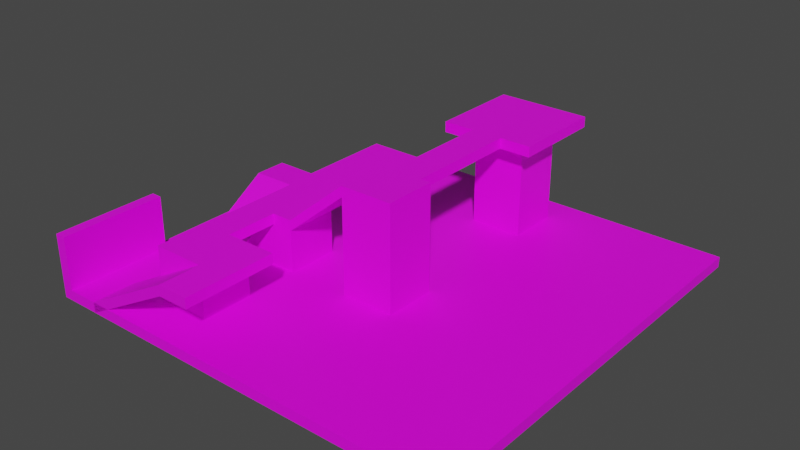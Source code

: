 # Source: scene2.blend  (saved by Blender 3.6.11; exported with 4.5.12 LTS)
import bpy
from mathutils import Matrix  # noqa: F401  (used for matrix-valued properties, if any)

bpy.ops.wm.read_factory_settings(use_empty=True)
scene = bpy.context.scene
scene.name = 'Scene'

# ---- collections
col_collection = bpy.data.collections.new('Collection'); scene.collection.children.link(col_collection)

# ---- images (referenced by path relative to the original .blend; pixels are not part of the script)
import os
ASSET_DIR = os.environ.get("B2B_ASSET_DIR", "")  # directory of the original .blend (textures are referenced by path, not embedded)
HERE = os.path.dirname(os.path.abspath(__file__))  # packed textures are extracted next to this script under _unpacked/

def load_image(name, relpath, width, height, colorspace="sRGB"):
    """Load a texture the original file referenced (path relative to the .blend, or extracted next to this script)."""
    p = next((c for c in (os.path.join(HERE, relpath), os.path.join(ASSET_DIR, relpath)) if relpath and os.path.exists(c)), "")
    if p:
        img = bpy.data.images.load(p, check_existing=True)
        img.name = name
    else:  # same state as the original file: an image datablock whose file is absent (Cycles renders it pink)
        img = bpy.data.images.new(name, width, height)
        img.source = "FILE"
        img.filepath = "//" + (relpath or name)
    img.colorspace_settings.name = colorspace
    return img
img_brick_png = load_image('brick.png', 'brick.png', 1024, 1024, 'sRGB')

# ---- materials (node trees are filled in below, after node groups)
mat_material_001 = bpy.data.materials.new('Material.001')
mat_material_001.use_transparent_shadow = False

# ---- material node trees
mat_material_001.use_nodes = True; mat_material_001.node_tree.nodes.clear()
_N = mat_material_001.node_tree.nodes; _L = mat_material_001.node_tree.links
n0 = _N.new('ShaderNodeBsdfPrincipled'); n0.name = 'Principled BSDF'; n0.location = (10, 300)
n0.distribution = 'GGX'
n0.subsurface_method = 'RANDOM_WALK_SKIN'
n0.inputs[3].default_value = 1.45
n0.inputs[27].default_value = (0.0, 0.0, 0.0, 1.0)
n0.inputs[28].default_value = 1.0
n1 = _N.new('ShaderNodeOutputMaterial'); n1.name = 'Material Output'; n1.location = (300, 300)
n2 = _N.new('ShaderNodeTexImage'); n2.name = 'Image Texture'; n2.location = (-280, 280)
n2.image = img_brick_png
_L.new(n0.outputs[0], n1.inputs[0])
_L.new(n2.outputs[0], n0.inputs[0])
n1.is_active_output = True

# ---- world
world_world = bpy.data.worlds.new('World'); scene.world = world_world
world_world.use_nodes = True; world_world.node_tree.nodes.clear()
_N = world_world.node_tree.nodes; _L = world_world.node_tree.links
n0 = _N.new('ShaderNodeOutputWorld'); n0.name = 'World Output'; n0.location = (300, 300)
n1 = _N.new('ShaderNodeBackground'); n1.name = 'Background'; n1.location = (10, 300)
n1.inputs[0].default_value = (0.05088, 0.05088, 0.05088, 1.0)
_L.new(n1.outputs[0], n0.inputs[0])
n0.is_active_output = True
world_world.color = (0.05088, 0.05088, 0.05088)
world_world.use_sun_shadow = False
world_world.sun_shadow_jitter_overblur = 0.0

# ---- meshes
me_cube_001_cube_003 = bpy.data.meshes.new('Cube.001_Cube.003')
me_cube_001_cube_003.from_pydata([(-10.0, 0.0, 10.0), (-10.0, 0.0, 0.0), (-9.0, -1e-06, 10.0), (-9.0, -1e-06, 6e-06), (-10.0, 5.0, 10.0), (-10.0, 5.0, 0.0), (-9.0, 5.0, 10.0), (-9.0, 5.0, 6e-06)], [], [(0, 3, 2), (3, 6, 2), (7, 4, 6), (5, 0, 4), (6, 0, 2), (7, 1, 5), (0, 1, 3), (3, 7, 6), (7, 5, 4), (5, 1, 0), (6, 4, 0), (7, 3, 1)])
_uv = me_cube_001_cube_003.uv_layers.new(name='UVMap')
_uv.uv.foreach_set('vector', [0.375, 0.0, 0.625, 0.25, 0.375, 0.25, 0.625, 0.25, 0.375, 0.5, 0.375, 0.25, 0.625, 0.5, 0.375, 0.75, 0.375, 0.5, 0.625, 0.75, 0.375, 1.0, 0.375, 0.75, 0.375, 0.5, 0.125, 0.75, 0.125, 0.5, 0.625, 0.5, 0.875, 0.75, 0.625, 0.75, 0.375, 0.0, 0.625, 0.0, 0.625, 0.25, 0.625, 0.25, 0.625, 0.5, 0.375, 0.5, 0.625, 0.5, 0.625, 0.75, 0.375, 0.75, 0.625, 0.75, 0.625, 1.0, 0.375, 1.0, 0.375, 0.5, 0.375, 0.75, 0.125, 0.75, 0.625, 0.5, 0.875, 0.5, 0.875, 0.75])
me_cube_001_cube_003.materials.append(mat_material_001)
me_cube_001_cube_003.update()
me_cube_001_cube_003.normals_split_custom_set([tuple(v) for v in zip(*[iter([-1e-06, -1.0, 0.0, -1e-06, -1.0, 0.0, -1e-06, -1.0, 0.0, 1.0, 0.0, 0.0, 1.0, 0.0, 0.0, 1.0, 0.0, 0.0, 9.537e-07, 1.0, 0.0, 9.537e-07, 1.0, 0.0, 9.537e-07, 1.0, 0.0, -1.0, 3.052e-07, 0.0, -1.0, 3.052e-07, 0.0, -1.0, 3.052e-07, 0.0, -6.681e-06, 0.0, 1.0, -6.681e-06, 0.0, 1.0, -6.681e-06, 0.0, 1.0, 6e-06, -1.455e-12, -1.0, 6e-06, -1.455e-12, -1.0, 6e-06, -1.455e-12, -1.0, -1e-06, -1.0, 0.0, -1e-06, -1.0, 0.0, -1e-06, -1.0, 0.0, 1.0, -3.052e-07, 0.0, 1.0, -3.052e-07, 0.0, 1.0, -3.052e-07, 0.0, 9.537e-07, 1.0, 0.0, 9.537e-07, 1.0, 0.0, 9.537e-07, 1.0, 0.0, -1.0, 0.0, 0.0, -1.0, 0.0, 0.0, -1.0, 0.0, 0.0, -6.104e-06, 2.91e-12, 1.0, -6.104e-06, 2.91e-12, 1.0, -6.104e-06, 2.91e-12, 1.0, 6e-06, 0.0, -1.0, 6e-06, 0.0, -1.0, 6e-06, 0.0, -1.0])] * 3)])
me_cube_002_cube_004 = bpy.data.meshes.new('Cube.002_Cube.004')
me_cube_002_cube_004.from_pydata([(-2.0, 0.0, 6.0), (-2.0, 0.0, 1.0), (3.0, -1e-06, 6.0), (3.0, -1e-06, 1.0), (-2.0, 5.0, 6.0), (-2.0, 5.0, 1.0), (3.0, 5.0, 6.0), (3.0, 5.0, 1.0)], [], [(0, 3, 2), (3, 6, 2), (7, 4, 6), (5, 0, 4), (6, 0, 2), (3, 5, 7), (0, 1, 3), (3, 7, 6), (7, 5, 4), (5, 1, 0), (6, 4, 0), (3, 1, 5)])
_uv = me_cube_002_cube_004.uv_layers.new(name='UVMap')
_uv.uv.foreach_set('vector', [0.375, 0.0, 0.625, 0.25, 0.375, 0.25, 0.625, 0.25, 0.375, 0.5, 0.375, 0.25, 0.625, 0.5, 0.375, 0.75, 0.375, 0.5, 0.625, 0.75, 0.375, 1.0, 0.375, 0.75, 0.375, 0.5, 0.125, 0.75, 0.125, 0.5, 0.875, 0.5, 0.625, 0.75, 0.625, 0.5, 0.375, 0.0, 0.625, 0.0, 0.625, 0.25, 0.625, 0.25, 0.625, 0.5, 0.375, 0.5, 0.625, 0.5, 0.625, 0.75, 0.375, 0.75, 0.625, 0.75, 0.625, 1.0, 0.375, 1.0, 0.375, 0.5, 0.375, 0.75, 0.125, 0.75, 0.875, 0.5, 0.875, 0.75, 0.625, 0.75])
me_cube_002_cube_004.materials.append(mat_material_001)
me_cube_002_cube_004.update()
me_cube_002_cube_004.normals_split_custom_set([tuple(v) for v in zip(*[iter([-2e-07, -1.0, 0.0, -2e-07, -1.0, 0.0, -2e-07, -1.0, 0.0, 1.0, -1.526e-07, 0.0, 1.0, -1.526e-07, 0.0, 1.0, -1.526e-07, 0.0, 1.907e-07, 1.0, 0.0, 1.907e-07, 1.0, 0.0, 1.907e-07, 1.0, 0.0, -1.0, 2.289e-07, 0.0, -1.0, 2.289e-07, 0.0, -1.0, 2.289e-07, 0.0, -1.351e-06, 2.365e-13, 1.0, -1.351e-06, 2.365e-13, 1.0, -1.351e-06, 2.365e-13, 1.0, 1.183e-06, -2.365e-13, -1.0, 1.183e-06, -2.365e-13, -1.0, 1.183e-06, -2.365e-13, -1.0, -2e-07, -1.0, 0.0, -2e-07, -1.0, 0.0, -2e-07, -1.0, 0.0, 1.0, -2.289e-07, 0.0, 1.0, -2.289e-07, 0.0, 1.0, -2.289e-07, 0.0, 1.907e-07, 1.0, 0.0, 1.907e-07, 1.0, 0.0, 1.907e-07, 1.0, 0.0, -1.0, 1.526e-07, 0.0, -1.0, 1.526e-07, 0.0, -1.0, 1.526e-07, 0.0, -1.068e-06, 2.365e-13, 1.0, -1.068e-06, 2.365e-13, 1.0, -1.068e-06, 2.365e-13, 1.0, 1.183e-06, -2.183e-13, -1.0, 1.183e-06, -2.183e-13, -1.0, 1.183e-06, -2.183e-13, -1.0])] * 3)])
me_cube_003_cube_005 = bpy.data.meshes.new('Cube.003_Cube.005')
me_cube_003_cube_005.from_pydata([(-6.0, 0.0, 10.0), (-6.0, 0.0, 6.0), (-6.0, -1.0, 10.0), (-6.0, -1.0, 6.0), (3.0, 5.0, 10.0), (3.0, 5.0, 6.0), (3.0, 4.0, 10.0), (3.0, 4.0, 6.0)], [], [(0, 3, 2), (3, 6, 2), (7, 4, 6), (5, 0, 4), (6, 0, 2), (7, 1, 5), (0, 1, 3), (3, 7, 6), (7, 5, 4), (5, 1, 0), (6, 4, 0), (7, 3, 1)])
_uv = me_cube_003_cube_005.uv_layers.new(name='UVMap')
_uv.uv.foreach_set('vector', [0.375, 0.0, 0.625, 0.25, 0.375, 0.25, 0.625, 0.25, 0.375, 0.5, 0.375, 0.25, 0.625, 0.5, 0.375, 0.75, 0.375, 0.5, 0.625, 0.75, 0.375, 1.0, 0.375, 0.75, 0.375, 0.5, 0.125, 0.75, 0.125, 0.5, 0.625, 0.5, 0.875, 0.75, 0.625, 0.75, 0.375, 0.0, 0.625, 0.0, 0.625, 0.25, 0.625, 0.25, 0.625, 0.5, 0.375, 0.5, 0.625, 0.5, 0.625, 0.75, 0.375, 0.75, 0.625, 0.75, 0.625, 1.0, 0.375, 1.0, 0.375, 0.5, 0.375, 0.75, 0.125, 0.75, 0.625, 0.5, 0.875, 0.5, 0.875, 0.75])
me_cube_003_cube_005.materials.append(mat_material_001)
me_cube_003_cube_005.update()
me_cube_003_cube_005.normals_split_custom_set([tuple(v) for v in zip(*[iter([-1.0, 0.0, 0.0, -1.0, 0.0, 0.0, -1.0, 0.0, 0.0, 0.4856, -0.8742, 0.0, 0.4856, -0.8742, 0.0, 0.4856, -0.8742, 0.0, 1.0, -2.728e-12, 2.384e-07, 1.0, -2.728e-12, 2.384e-07, 1.0, -2.728e-12, 2.384e-07, -0.4856, 0.8742, -9.263e-08, -0.4856, 0.8742, -9.263e-08, -0.4856, 0.8742, -9.263e-08, -4.027e-06, 5.722e-06, 1.0, -4.027e-06, 5.722e-06, 1.0, -4.027e-06, 5.722e-06, 1.0, 3.391e-06, -6.199e-06, -1.0, 3.391e-06, -6.199e-06, -1.0, 3.391e-06, -6.199e-06, -1.0, -1.0, -4.768e-07, 0.0, -1.0, -4.768e-07, 0.0, -1.0, -4.768e-07, 0.0, 0.4856, -0.8742, 9.263e-08, 0.4856, -0.8742, 9.263e-08, 0.4856, -0.8742, 9.263e-08, 1.0, 0.0, 2.384e-07, 1.0, 0.0, 2.384e-07, 1.0, 0.0, 2.384e-07, -0.4856, 0.8742, 0.0, -0.4856, 0.8742, 0.0, -0.4856, 0.8742, 0.0, -2.543e-06, 5.722e-06, 1.0, -2.543e-06, 5.722e-06, 1.0, -2.543e-06, 5.722e-06, 1.0, 3.603e-06, -6.199e-06, -1.0, 3.603e-06, -6.199e-06, -1.0, 3.603e-06, -6.199e-06, -1.0])] * 3)])
me_cube_004_cube_006 = bpy.data.meshes.new('Cube.004_Cube.006')
me_cube_004_cube_006.from_pydata([(3.0, 4.0, 10.0), (3.0, 4.0, 1.0), (6.0, 4.0, 10.0), (6.0, 4.0, 1.0), (3.0, 5.0, 10.0), (3.0, 5.0, 1.0), (6.0, 5.0, 10.0), (6.0, 5.0, 1.0)], [], [(0, 3, 2), (3, 6, 2), (7, 4, 6), (5, 0, 4), (2, 4, 0), (3, 5, 7), (0, 1, 3), (3, 7, 6), (7, 5, 4), (5, 1, 0), (2, 6, 4), (3, 1, 5)])
_uv = me_cube_004_cube_006.uv_layers.new(name='UVMap')
_uv.uv.foreach_set('vector', [0.375, 0.0, 0.625, 0.25, 0.375, 0.25, 0.625, 0.25, 0.375, 0.5, 0.375, 0.25, 0.625, 0.5, 0.375, 0.75, 0.375, 0.5, 0.625, 0.75, 0.375, 1.0, 0.375, 0.75, 0.125, 0.5, 0.375, 0.75, 0.125, 0.75, 0.875, 0.5, 0.625, 0.75, 0.625, 0.5, 0.375, 0.0, 0.625, 0.0, 0.625, 0.25, 0.625, 0.25, 0.625, 0.5, 0.375, 0.5, 0.625, 0.5, 0.625, 0.75, 0.375, 0.75, 0.625, 0.75, 0.625, 1.0, 0.375, 1.0, 0.125, 0.5, 0.375, 0.5, 0.375, 0.75, 0.875, 0.5, 0.875, 0.75, 0.625, 0.75])
me_cube_004_cube_006.materials.append(mat_material_001)
me_cube_004_cube_006.update()
me_cube_004_cube_006.normals_split_custom_set([tuple(v) for v in zip(*[iter([-3.179e-07, -1.0, 0.0, -3.179e-07, -1.0, 0.0, -3.179e-07, -1.0, 0.0, 1.0, -1.695e-06, 0.0, 1.0, -1.695e-06, 0.0, 1.0, -1.695e-06, 0.0, 3.179e-07, 1.0, 0.0, 3.179e-07, 1.0, 0.0, 3.179e-07, 1.0, 0.0, -1.0, 8.477e-07, 0.0, -1.0, 8.477e-07, 0.0, -1.0, 8.477e-07, 0.0, -1.907e-06, 2.425e-12, 1.0, -1.907e-06, 2.425e-12, 1.0, -1.907e-06, 2.425e-12, 1.0, 2.305e-06, -2.425e-12, -1.0, 2.305e-06, -2.425e-12, -1.0, 2.305e-06, -2.425e-12, -1.0, -3.179e-07, -1.0, 0.0, -3.179e-07, -1.0, 0.0, -3.179e-07, -1.0, 0.0, 1.0, -8.477e-07, 0.0, 1.0, -8.477e-07, 0.0, 1.0, -8.477e-07, 0.0, 3.179e-07, 1.0, 0.0, 3.179e-07, 1.0, 0.0, 3.179e-07, 1.0, 0.0, -1.0, 8.477e-07, 0.0, -1.0, 8.477e-07, 0.0, -1.0, 8.477e-07, 0.0, -1.907e-06, 1.213e-12, 1.0, -1.907e-06, 1.213e-12, 1.0, -1.907e-06, 1.213e-12, 1.0, 2.384e-06, -2.425e-12, -1.0, 2.384e-06, -2.425e-12, -1.0, 2.384e-06, -2.425e-12, -1.0])] * 3)])
me_cube_005_cube_007 = bpy.data.meshes.new('Cube.005_Cube.007')
me_cube_005_cube_007.from_pydata([(-2.0, 4.0, 1.0), (-2.0, 4.0, -4.0), (1.0, 4.0, 1.0), (1.0, 4.0, -4.0), (-2.0, 5.0, 1.0), (-2.0, 5.0, -4.0), (1.0, 5.0, 1.0), (1.0, 5.0, -4.0)], [], [(0, 3, 2), (3, 6, 2), (7, 4, 6), (5, 0, 4), (2, 4, 0), (3, 5, 7), (0, 1, 3), (3, 7, 6), (7, 5, 4), (5, 1, 0), (2, 6, 4), (3, 1, 5)])
_uv = me_cube_005_cube_007.uv_layers.new(name='UVMap')
_uv.uv.foreach_set('vector', [0.375, 0.0, 0.625, 0.25, 0.375, 0.25, 0.625, 0.25, 0.375, 0.5, 0.375, 0.25, 0.625, 0.5, 0.375, 0.75, 0.375, 0.5, 0.625, 0.75, 0.375, 1.0, 0.375, 0.75, 0.125, 0.5, 0.375, 0.75, 0.125, 0.75, 0.875, 0.5, 0.625, 0.75, 0.625, 0.5, 0.375, 0.0, 0.625, 0.0, 0.625, 0.25, 0.625, 0.25, 0.625, 0.5, 0.375, 0.5, 0.625, 0.5, 0.625, 0.75, 0.375, 0.75, 0.625, 0.75, 0.625, 1.0, 0.375, 1.0, 0.125, 0.5, 0.375, 0.5, 0.375, 0.75, 0.875, 0.5, 0.875, 0.75, 0.625, 0.75])
me_cube_005_cube_007.materials.append(mat_material_001)
me_cube_005_cube_007.update()
me_cube_005_cube_007.normals_split_custom_set([tuple(v) for v in zip(*[iter([-3.179e-07, -1.0, 0.0, -3.179e-07, -1.0, 0.0, -3.179e-07, -1.0, 0.0, 1.0, -9.537e-07, 0.0, 1.0, -9.537e-07, 0.0, 1.0, -9.537e-07, 0.0, 3.179e-07, 1.0, 0.0, 3.179e-07, 1.0, 0.0, 3.179e-07, 1.0, 0.0, -1.0, 1.144e-06, 0.0, -1.0, 1.144e-06, 0.0, -1.0, 1.144e-06, 0.0, -1.987e-06, 1.819e-12, 1.0, -1.987e-06, 1.819e-12, 1.0, -1.987e-06, 1.819e-12, 1.0, 2.066e-06, -1.971e-12, -1.0, 2.066e-06, -1.971e-12, -1.0, 2.066e-06, -1.971e-12, -1.0, -3.179e-07, -1.0, 0.0, -3.179e-07, -1.0, 0.0, -3.179e-07, -1.0, 0.0, 1.0, -9.537e-07, 0.0, 1.0, -9.537e-07, 0.0, 1.0, -9.537e-07, 0.0, 3.179e-07, 1.0, 0.0, 3.179e-07, 1.0, 0.0, 3.179e-07, 1.0, 0.0, -1.0, 7.629e-07, 0.0, -1.0, 7.629e-07, 0.0, -1.0, 7.629e-07, 0.0, -1.987e-06, 1.971e-12, 1.0, -1.987e-06, 1.971e-12, 1.0, -1.987e-06, 1.971e-12, 1.0, 1.907e-06, -1.819e-12, -1.0, 1.907e-06, -1.819e-12, -1.0, 1.907e-06, -1.819e-12, -1.0])] * 3)])
me_cube_006_cube_008 = bpy.data.meshes.new('Cube.006_Cube.008')
me_cube_006_cube_008.from_pydata([(-2.0, 0.0, -4.0), (-2.0, 0.0, -9.0), (3.0, -1e-06, -4.0), (3.0, -1e-06, -9.0), (-2.0, 5.0, -4.0), (-2.0, 5.0, -9.0), (3.0, 5.0, -4.0), (3.0, 5.0, -9.0)], [], [(0, 3, 2), (3, 6, 2), (7, 4, 6), (5, 0, 4), (6, 0, 2), (3, 5, 7), (0, 1, 3), (3, 7, 6), (7, 5, 4), (5, 1, 0), (6, 4, 0), (3, 1, 5)])
_uv = me_cube_006_cube_008.uv_layers.new(name='UVMap')
_uv.uv.foreach_set('vector', [0.375, 0.0, 0.625, 0.25, 0.375, 0.25, 0.625, 0.25, 0.375, 0.5, 0.375, 0.25, 0.625, 0.5, 0.375, 0.75, 0.375, 0.5, 0.625, 0.75, 0.375, 1.0, 0.375, 0.75, 0.375, 0.5, 0.125, 0.75, 0.125, 0.5, 0.875, 0.5, 0.625, 0.75, 0.625, 0.5, 0.375, 0.0, 0.625, 0.0, 0.625, 0.25, 0.625, 0.25, 0.625, 0.5, 0.375, 0.5, 0.625, 0.5, 0.625, 0.75, 0.375, 0.75, 0.625, 0.75, 0.625, 1.0, 0.375, 1.0, 0.375, 0.5, 0.375, 0.75, 0.125, 0.75, 0.875, 0.5, 0.875, 0.75, 0.625, 0.75])
me_cube_006_cube_008.materials.append(mat_material_001)
me_cube_006_cube_008.update()
me_cube_006_cube_008.normals_split_custom_set([tuple(v) for v in zip(*[iter([-2e-07, -1.0, 0.0, -2e-07, -1.0, 0.0, -2e-07, -1.0, 0.0, 1.0, -1.526e-07, 0.0, 1.0, -1.526e-07, 0.0, 1.0, -1.526e-07, 0.0, 1.907e-07, 1.0, 0.0, 1.907e-07, 1.0, 0.0, 1.907e-07, 1.0, 0.0, -1.0, 2.289e-07, 0.0, -1.0, 2.289e-07, 0.0, -1.0, 2.289e-07, 0.0, -1.083e-06, 1.819e-13, 1.0, -1.083e-06, 1.819e-13, 1.0, -1.083e-06, 1.819e-13, 1.0, 1.144e-06, -2.183e-13, -1.0, 1.144e-06, -2.183e-13, -1.0, 1.144e-06, -2.183e-13, -1.0, -2e-07, -1.0, 0.0, -2e-07, -1.0, 0.0, -2e-07, -1.0, 0.0, 1.0, -2.289e-07, 0.0, 1.0, -2.289e-07, 0.0, 1.0, -2.289e-07, 0.0, 1.907e-07, 1.0, 0.0, 1.907e-07, 1.0, 0.0, 1.907e-07, 1.0, 0.0, -1.0, 1.526e-07, 0.0, -1.0, 1.526e-07, 0.0, -1.0, 1.526e-07, 0.0, -9.155e-07, 2.001e-13, 1.0, -9.155e-07, 2.001e-13, 1.0, -9.155e-07, 2.001e-13, 1.0, 1.221e-06, -2.183e-13, -1.0, 1.221e-06, -2.183e-13, -1.0, 1.221e-06, -2.183e-13, -1.0])] * 3)])
me_cube_007_cube_012 = bpy.data.meshes.new('Cube.007_Cube.012')
me_cube_007_cube_012.from_pydata([(-2.0, 0.0, -1.0), (-6.0, 1e-06, -1.0), (-2.0, -1.0, -1.0), (-6.0, -1.0, -1.0), (-2.0, 5.0, -9.0), (-6.0, 5.0, -9.0), (-2.0, 4.0, -9.0), (-6.0, 4.0, -9.0)], [], [(0, 3, 2), (3, 6, 2), (7, 4, 6), (5, 0, 4), (6, 0, 2), (7, 1, 5), (0, 1, 3), (3, 7, 6), (7, 5, 4), (5, 1, 0), (6, 4, 0), (7, 3, 1)])
_uv = me_cube_007_cube_012.uv_layers.new(name='UVMap')
_uv.uv.foreach_set('vector', [0.375, 0.0, 0.625, 0.25, 0.375, 0.25, 0.625, 0.25, 0.375, 0.5, 0.375, 0.25, 0.625, 0.5, 0.375, 0.75, 0.375, 0.5, 0.625, 0.75, 0.375, 1.0, 0.375, 0.75, 0.375, 0.5, 0.125, 0.75, 0.125, 0.5, 0.625, 0.5, 0.875, 0.75, 0.625, 0.75, 0.375, 0.0, 0.625, 0.0, 0.625, 0.25, 0.625, 0.25, 0.625, 0.5, 0.375, 0.5, 0.625, 0.5, 0.625, 0.75, 0.375, 0.75, 0.625, 0.75, 0.625, 1.0, 0.375, 1.0, 0.375, 0.5, 0.375, 0.75, 0.125, 0.75, 0.625, 0.5, 0.875, 0.5, 0.875, 0.75])
me_cube_007_cube_012.materials.append(mat_material_001)
me_cube_007_cube_012.update()
me_cube_007_cube_012.normals_split_custom_set([tuple(v) for v in zip(*[iter([0.0, 0.0, 1.0, 0.0, 0.0, 1.0, 0.0, 0.0, 1.0, -2.022e-07, -0.848, -0.53, -2.022e-07, -0.848, -0.53, -2.022e-07, -0.848, -0.53, 0.0, 0.0, -1.0, 0.0, 0.0, -1.0, 0.0, 0.0, -1.0, 2.022e-07, 0.848, 0.53, 2.022e-07, 0.848, 0.53, 2.022e-07, 0.848, 0.53, 1.0, 5.96e-06, 3.725e-06, 1.0, 5.96e-06, 3.725e-06, 1.0, 5.96e-06, 3.725e-06, -1.0, -6.676e-06, -3.994e-06, -1.0, -6.676e-06, -3.994e-06, -1.0, -6.676e-06, -3.994e-06, 0.0, 0.0, 1.0, 0.0, 0.0, 1.0, 0.0, 0.0, 1.0, -2.527e-07, -0.848, -0.53, -2.527e-07, -0.848, -0.53, -2.527e-07, -0.848, -0.53, 0.0, 0.0, -1.0, 0.0, 0.0, -1.0, 0.0, 0.0, -1.0, 2.503e-07, 0.848, 0.53, 2.503e-07, 0.848, 0.53, 2.503e-07, 0.848, 0.53, 1.0, 5.007e-06, 3.248e-06, 1.0, 5.007e-06, 3.248e-06, 1.0, 5.007e-06, 3.248e-06, -1.0, -5.722e-06, -3.994e-06, -1.0, -5.722e-06, -3.994e-06, -1.0, -5.722e-06, -3.994e-06])] * 3)])
me_cube_008_cube_010 = bpy.data.meshes.new('Cube.008_Cube.010')
me_cube_008_cube_010.from_pydata([(9.0, 0.0, -4.0), (9.0, 0.0, -9.0), (14.0, -1e-06, -4.0), (14.0, -1e-06, -9.0), (9.0, 10.0, -4.0), (9.0, 10.0, -9.0), (14.0, 10.0, -4.0), (14.0, 10.0, -9.0)], [], [(0, 3, 2), (3, 6, 2), (7, 4, 6), (5, 0, 4), (6, 0, 2), (3, 5, 7), (0, 1, 3), (3, 7, 6), (7, 5, 4), (5, 1, 0), (6, 4, 0), (3, 1, 5)])
_uv = me_cube_008_cube_010.uv_layers.new(name='UVMap')
_uv.uv.foreach_set('vector', [0.375, 0.0, 0.625, 0.25, 0.375, 0.25, 0.625, 0.25, 0.375, 0.5, 0.375, 0.25, 0.625, 0.5, 0.375, 0.75, 0.375, 0.5, 0.625, 0.75, 0.375, 1.0, 0.375, 0.75, 0.375, 0.5, 0.125, 0.75, 0.125, 0.5, 0.875, 0.5, 0.625, 0.75, 0.625, 0.5, 0.375, 0.0, 0.625, 0.0, 0.625, 0.25, 0.625, 0.25, 0.625, 0.5, 0.375, 0.5, 0.625, 0.5, 0.625, 0.75, 0.375, 0.75, 0.625, 0.75, 0.625, 1.0, 0.375, 1.0, 0.375, 0.5, 0.375, 0.75, 0.125, 0.75, 0.875, 0.5, 0.875, 0.75, 0.625, 0.75])
me_cube_008_cube_010.materials.append(mat_material_001)
me_cube_008_cube_010.update()
me_cube_008_cube_010.normals_split_custom_set([tuple(v) for v in zip(*[iter([-2e-07, -1.0, 0.0, -2e-07, -1.0, 0.0, -2e-07, -1.0, 0.0, 1.0, 0.0, 0.0, 1.0, 0.0, 0.0, 1.0, 0.0, 0.0, 1.907e-07, 1.0, 0.0, 1.907e-07, 1.0, 0.0, 1.907e-07, 1.0, 0.0, -1.0, 1.526e-07, 0.0, -1.0, 1.526e-07, 0.0, -1.0, 1.526e-07, 0.0, -1.076e-06, 0.0, 1.0, -1.076e-06, 0.0, 1.0, -1.076e-06, 0.0, 1.0, 1.183e-06, -2.91e-13, -1.0, 1.183e-06, -2.91e-13, -1.0, 1.183e-06, -2.91e-13, -1.0, -2e-07, -1.0, 0.0, -2e-07, -1.0, 0.0, -2e-07, -1.0, 0.0, 1.0, -3.052e-07, 0.0, 1.0, -3.052e-07, 0.0, 1.0, -3.052e-07, 0.0, 1.907e-07, 1.0, 0.0, 1.907e-07, 1.0, 0.0, 1.907e-07, 1.0, 0.0, -1.0, 0.0, 0.0, -1.0, 0.0, 0.0, -1.0, 0.0, 0.0, -9.155e-07, 1.455e-13, 1.0, -9.155e-07, 1.455e-13, 1.0, -9.155e-07, 1.455e-13, 1.0, 1.221e-06, 0.0, -1.0, 1.221e-06, 0.0, -1.0, 1.221e-06, 0.0, -1.0])] * 3)])
me_cube_009_cube_011 = bpy.data.meshes.new('Cube.009_Cube.011')
me_cube_009_cube_011.from_pydata([(3.0, 5.0, -4.0), (3.0, 5.0, -9.0), (3.0, 4.0, -4.0), (3.0, 4.0, -9.0), (9.0, 10.0, -4.0), (9.0, 10.0, -9.0), (9.0, 9.0, -4.0), (9.0, 9.0, -9.0)], [], [(0, 3, 2), (3, 6, 2), (7, 4, 6), (5, 0, 4), (6, 0, 2), (7, 1, 5), (0, 1, 3), (3, 7, 6), (7, 5, 4), (5, 1, 0), (6, 4, 0), (7, 3, 1)])
_uv = me_cube_009_cube_011.uv_layers.new(name='UVMap')
_uv.uv.foreach_set('vector', [0.375, 0.0, 0.625, 0.25, 0.375, 0.25, 0.625, 0.25, 0.375, 0.5, 0.375, 0.25, 0.625, 0.5, 0.375, 0.75, 0.375, 0.5, 0.625, 0.75, 0.375, 1.0, 0.375, 0.75, 0.375, 0.5, 0.125, 0.75, 0.125, 0.5, 0.625, 0.5, 0.875, 0.75, 0.625, 0.75, 0.375, 0.0, 0.625, 0.0, 0.625, 0.25, 0.625, 0.25, 0.625, 0.5, 0.375, 0.5, 0.625, 0.5, 0.625, 0.75, 0.375, 0.75, 0.625, 0.75, 0.625, 1.0, 0.375, 1.0, 0.375, 0.5, 0.375, 0.75, 0.125, 0.75, 0.625, 0.5, 0.875, 0.5, 0.875, 0.75])
me_cube_009_cube_011.materials.append(mat_material_001)
me_cube_009_cube_011.update()
me_cube_009_cube_011.normals_split_custom_set([tuple(v) for v in zip(*[iter([-1.0, 3.815e-07, 0.0, -1.0, 3.815e-07, 0.0, -1.0, 3.815e-07, 0.0, 0.6402, -0.7682, 0.0, 0.6402, -0.7682, 0.0, 0.6402, -0.7682, 0.0, 1.0, -1.24e-06, 1.907e-07, 1.0, -1.24e-06, 1.907e-07, 1.0, -1.24e-06, 1.907e-07, -0.6402, 0.7682, 0.0, -0.6402, 0.7682, 0.0, -0.6402, 0.7682, 0.0, -4.292e-06, 5.007e-06, 1.0, -4.292e-06, 5.007e-06, 1.0, -4.292e-06, 5.007e-06, 1.0, 3.815e-06, -5.722e-06, -1.0, 3.815e-06, -5.722e-06, -1.0, 3.815e-06, -5.722e-06, -1.0, -1.0, 0.0, 0.0, -1.0, 0.0, 0.0, -1.0, 0.0, 0.0, 0.6402, -0.7682, 4.884e-08, 0.6402, -0.7682, 4.884e-08, 0.6402, -0.7682, 4.884e-08, 1.0, 1.526e-06, 1.907e-07, 1.0, 1.526e-06, 1.907e-07, 1.0, 1.526e-06, 1.907e-07, -0.6402, 0.7682, 0.0, -0.6402, 0.7682, 0.0, -0.6402, 0.7682, 0.0, -3.815e-06, 5.007e-06, 1.0, -3.815e-06, 5.007e-06, 1.0, -3.815e-06, 5.007e-06, 1.0, 5.722e-06, -5.722e-06, -1.0, 5.722e-06, -5.722e-06, -1.0, 5.722e-06, -5.722e-06, -1.0])] * 3)])
me_cube_010_cube_013 = bpy.data.meshes.new('Cube.010_Cube.013')
me_cube_010_cube_013.from_pydata([(-6.0, 4.0, -9.0), (-6.0, 4.0, -12.0), (3.0, 4.0, -9.0), (3.0, 4.0, -12.0), (-6.0, 5.0, -9.0), (-6.0, 5.0, -12.0), (3.0, 5.0, -9.0), (3.0, 5.0, -12.0)], [], [(0, 3, 2), (3, 6, 2), (7, 4, 6), (5, 0, 4), (6, 0, 2), (3, 5, 7), (0, 1, 3), (3, 7, 6), (7, 5, 4), (5, 1, 0), (6, 4, 0), (3, 1, 5)])
_uv = me_cube_010_cube_013.uv_layers.new(name='UVMap')
_uv.uv.foreach_set('vector', [0.375, 0.0, 0.625, 0.25, 0.375, 0.25, 0.625, 0.25, 0.375, 0.5, 0.375, 0.25, 0.625, 0.5, 0.375, 0.75, 0.375, 0.5, 0.625, 0.75, 0.375, 1.0, 0.375, 0.75, 0.375, 0.5, 0.125, 0.75, 0.125, 0.5, 0.875, 0.5, 0.625, 0.75, 0.625, 0.5, 0.375, 0.0, 0.625, 0.0, 0.625, 0.25, 0.625, 0.25, 0.625, 0.5, 0.375, 0.5, 0.625, 0.5, 0.625, 0.75, 0.375, 0.75, 0.625, 0.75, 0.625, 1.0, 0.375, 1.0, 0.375, 0.5, 0.375, 0.75, 0.125, 0.75, 0.875, 0.5, 0.875, 0.75, 0.625, 0.75])
me_cube_010_cube_013.materials.append(mat_material_001)
me_cube_010_cube_013.update()
me_cube_010_cube_013.normals_split_custom_set([tuple(v) for v in zip(*[iter([-1.06e-07, -1.0, -6.737e-14, -1.06e-07, -1.0, -6.737e-14, -1.06e-07, -1.0, -6.737e-14, 1.0, -6.358e-07, 3.179e-07, 1.0, -6.358e-07, 3.179e-07, 1.0, -6.358e-07, 3.179e-07, 1.06e-07, 1.0, 0.0, 1.06e-07, 1.0, 0.0, 1.06e-07, 1.0, 0.0, -1.0, 1.272e-06, 0.0, -1.0, 1.272e-06, 0.0, -1.0, 1.272e-06, 0.0, -6.358e-07, 6.063e-13, 1.0, -6.358e-07, 6.063e-13, 1.0, -6.358e-07, 6.063e-13, 1.0, 6.358e-07, 0.0, -1.0, 6.358e-07, 0.0, -1.0, 6.358e-07, 0.0, -1.0, -1.06e-07, -1.0, 0.0, -1.06e-07, -1.0, 0.0, -1.06e-07, -1.0, 0.0, 1.0, 0.0, 0.0, 1.0, 0.0, 0.0, 1.0, 0.0, 0.0, 1.06e-07, 1.0, 0.0, 1.06e-07, 1.0, 0.0, 1.06e-07, 1.0, 0.0, -1.0, 1.272e-06, 0.0, -1.0, 1.272e-06, 0.0, -1.0, 1.272e-06, 0.0, -6.358e-07, 6.063e-13, 1.0, -6.358e-07, 6.063e-13, 1.0, -6.358e-07, 6.063e-13, 1.0, 6.358e-07, -6.063e-13, -1.0, 6.358e-07, -6.063e-13, -1.0, 6.358e-07, -6.063e-13, -1.0])] * 3)])
me_cube_011_cube_014 = bpy.data.meshes.new('Cube.011_Cube.014')
me_cube_011_cube_014.from_pydata([(10.0, 9.0, -9.0), (10.0, 9.0, -20.0), (13.0, 9.0, -9.0), (13.0, 9.0, -20.0), (10.0, 10.0, -9.0), (10.0, 10.0, -20.0), (13.0, 10.0, -9.0), (13.0, 10.0, -20.0)], [], [(0, 3, 2), (3, 6, 2), (7, 4, 6), (5, 0, 4), (2, 4, 0), (3, 5, 7), (0, 1, 3), (3, 7, 6), (7, 5, 4), (5, 1, 0), (2, 6, 4), (3, 1, 5)])
_uv = me_cube_011_cube_014.uv_layers.new(name='UVMap')
_uv.uv.foreach_set('vector', [0.375, 0.0, 0.625, 0.25, 0.375, 0.25, 0.625, 0.25, 0.375, 0.5, 0.375, 0.25, 0.625, 0.5, 0.375, 0.75, 0.375, 0.5, 0.625, 0.75, 0.375, 1.0, 0.375, 0.75, 0.125, 0.5, 0.375, 0.75, 0.125, 0.75, 0.875, 0.5, 0.625, 0.75, 0.625, 0.5, 0.375, 0.0, 0.625, 0.0, 0.625, 0.25, 0.625, 0.25, 0.625, 0.5, 0.375, 0.5, 0.625, 0.5, 0.625, 0.75, 0.375, 0.75, 0.625, 0.75, 0.625, 1.0, 0.375, 1.0, 0.125, 0.5, 0.375, 0.5, 0.375, 0.75, 0.875, 0.5, 0.875, 0.75, 0.625, 0.75])
me_cube_011_cube_014.materials.append(mat_material_001)
me_cube_011_cube_014.update()
me_cube_011_cube_014.normals_split_custom_set([tuple(v) for v in zip(*[iter([-3.179e-07, -1.0, 0.0, -3.179e-07, -1.0, 0.0, -3.179e-07, -1.0, 0.0, 1.0, 0.0, 0.0, 1.0, 0.0, 0.0, 1.0, 0.0, 0.0, 3.179e-07, 1.0, 0.0, 3.179e-07, 1.0, 0.0, 3.179e-07, 1.0, 0.0, -1.0, 1.387e-06, 0.0, -1.0, 1.387e-06, 0.0, -1.0, 1.387e-06, 0.0, -1.907e-06, 0.0, 1.0, -1.907e-06, 0.0, 1.0, -1.907e-06, 0.0, 1.0, 2.543e-06, -4.851e-12, -1.0, 2.543e-06, -4.851e-12, -1.0, 2.543e-06, -4.851e-12, -1.0, -3.179e-07, -1.0, 0.0, -3.179e-07, -1.0, 0.0, -3.179e-07, -1.0, 0.0, 1.0, -2.774e-06, 0.0, 1.0, -2.774e-06, 0.0, 1.0, -2.774e-06, 0.0, 3.179e-07, 1.0, 0.0, 3.179e-07, 1.0, 0.0, 3.179e-07, 1.0, 0.0, -1.0, 0.0, 0.0, -1.0, 0.0, 0.0, -1.0, 0.0, 0.0, -1.907e-06, 4.851e-12, 1.0, -1.907e-06, 4.851e-12, 1.0, -1.907e-06, 4.851e-12, 1.0, 2.543e-06, 0.0, -1.0, 2.543e-06, 0.0, -1.0, 2.543e-06, 0.0, -1.0])] * 3)])
me_cube_012_cube_015 = bpy.data.meshes.new('Cube.012_Cube.015')
me_cube_012_cube_015.from_pydata([(9.0, 0.0, -22.0), (9.0, 0.0, -27.0), (14.0, -1e-06, -22.0), (14.0, -1e-06, -27.0), (9.0, 9.0, -22.0), (9.0, 9.0, -27.0), (14.0, 9.0, -22.0), (14.0, 9.0, -27.0)], [], [(0, 3, 2), (3, 6, 2), (7, 4, 6), (5, 0, 4), (6, 0, 2), (7, 1, 5), (0, 1, 3), (3, 7, 6), (7, 5, 4), (5, 1, 0), (6, 4, 0), (7, 3, 1)])
_uv = me_cube_012_cube_015.uv_layers.new(name='UVMap')
_uv.uv.foreach_set('vector', [0.375, 0.0, 0.625, 0.25, 0.375, 0.25, 0.625, 0.25, 0.375, 0.5, 0.375, 0.25, 0.625, 0.5, 0.375, 0.75, 0.375, 0.5, 0.625, 0.75, 0.375, 1.0, 0.375, 0.75, 0.375, 0.5, 0.125, 0.75, 0.125, 0.5, 0.625, 0.5, 0.875, 0.75, 0.625, 0.75, 0.375, 0.0, 0.625, 0.0, 0.625, 0.25, 0.625, 0.25, 0.625, 0.5, 0.375, 0.5, 0.625, 0.5, 0.625, 0.75, 0.375, 0.75, 0.625, 0.75, 0.625, 1.0, 0.375, 1.0, 0.375, 0.5, 0.375, 0.75, 0.125, 0.75, 0.625, 0.5, 0.875, 0.5, 0.875, 0.75])
me_cube_012_cube_015.materials.append(mat_material_001)
me_cube_012_cube_015.update()
me_cube_012_cube_015.normals_split_custom_set([tuple(v) for v in zip(*[iter([-2e-07, -1.0, 0.0, -2e-07, -1.0, 0.0, -2e-07, -1.0, 0.0, 1.0, 0.0, 0.0, 1.0, 0.0, 0.0, 1.0, 0.0, 0.0, 1.907e-07, 1.0, 0.0, 1.907e-07, 1.0, 0.0, 1.907e-07, 1.0, 0.0, -1.0, 1.695e-07, 0.0, -1.0, 1.695e-07, 0.0, -1.0, 1.695e-07, 0.0, -2.996e-07, 0.0, 1.0, -2.996e-07, 0.0, 1.0, -2.996e-07, 0.0, 1.0, 1.356e-06, -3.234e-13, -1.0, 1.356e-06, -3.234e-13, -1.0, 1.356e-06, -3.234e-13, -1.0, -2e-07, -1.0, 0.0, -2e-07, -1.0, 0.0, -2e-07, -1.0, 0.0, 1.0, -3.391e-07, 0.0, 1.0, -3.391e-07, 0.0, 1.0, -3.391e-07, 0.0, 1.907e-07, 1.0, 0.0, 1.907e-07, 1.0, 0.0, 1.907e-07, 1.0, 0.0, -1.0, 0.0, 0.0, -1.0, 0.0, 0.0, -1.0, 0.0, 0.0, -2.035e-06, 3.234e-13, 1.0, -2.035e-06, 3.234e-13, 1.0, -2.035e-06, 3.234e-13, 1.0, 5.218e-07, 0.0, -1.0, 5.218e-07, 0.0, -1.0, 5.218e-07, 0.0, -1.0])] * 3)])
me_cube_013_cube_016 = bpy.data.meshes.new('Cube.013_Cube.016')
me_cube_013_cube_016.from_pydata([(7.0, 9.0, -20.0), (7.0, 9.0, -29.0), (16.0, 9.0, -20.0), (16.0, 9.0, -29.0), (7.0, 10.0, -20.0), (7.0, 10.0, -29.0), (16.0, 10.0, -20.0), (16.0, 10.0, -29.0)], [], [(0, 3, 2), (3, 6, 2), (7, 4, 6), (5, 0, 4), (6, 0, 2), (3, 5, 7), (0, 1, 3), (3, 7, 6), (7, 5, 4), (5, 1, 0), (6, 4, 0), (3, 1, 5)])
_uv = me_cube_013_cube_016.uv_layers.new(name='UVMap')
_uv.uv.foreach_set('vector', [0.375, 0.0, 0.625, 0.25, 0.375, 0.25, 0.625, 0.25, 0.375, 0.5, 0.375, 0.25, 0.625, 0.5, 0.375, 0.75, 0.375, 0.5, 0.625, 0.75, 0.375, 1.0, 0.375, 0.75, 0.375, 0.5, 0.125, 0.75, 0.125, 0.5, 0.875, 0.5, 0.625, 0.75, 0.625, 0.5, 0.375, 0.0, 0.625, 0.0, 0.625, 0.25, 0.625, 0.25, 0.625, 0.5, 0.375, 0.5, 0.625, 0.5, 0.625, 0.75, 0.375, 0.75, 0.625, 0.75, 0.625, 1.0, 0.375, 1.0, 0.375, 0.5, 0.375, 0.75, 0.125, 0.75, 0.875, 0.5, 0.875, 0.75, 0.625, 0.75])
me_cube_013_cube_016.materials.append(mat_material_001)
me_cube_013_cube_016.update()
me_cube_013_cube_016.normals_split_custom_set([tuple(v) for v in zip(*[iter([-1.06e-07, -1.0, 0.0, -1.06e-07, -1.0, 0.0, -1.06e-07, -1.0, 0.0, 1.0, 0.0, 0.0, 1.0, 0.0, 0.0, 1.0, 0.0, 0.0, 1.06e-07, 1.0, 0.0, 1.06e-07, 1.0, 0.0, 1.06e-07, 1.0, 0.0, -1.0, 8.477e-07, 0.0, -1.0, 8.477e-07, 0.0, -1.0, 8.477e-07, 0.0, -4.239e-07, 0.0, 1.0, -4.239e-07, 0.0, 1.0, -4.239e-07, 0.0, 1.0, 6.358e-07, -3.234e-12, -1.0, 6.358e-07, -3.234e-12, -1.0, 6.358e-07, -3.234e-12, -1.0, -1.06e-07, -1.0, 0.0, -1.06e-07, -1.0, 0.0, -1.06e-07, -1.0, 0.0, 1.0, 0.0, 2.119e-07, 1.0, 0.0, 2.119e-07, 1.0, 0.0, 2.119e-07, 1.06e-07, 1.0, 0.0, 1.06e-07, 1.0, 0.0, 1.06e-07, 1.0, 0.0, -1.0, 8.477e-07, 0.0, -1.0, 8.477e-07, 0.0, -1.0, 8.477e-07, 0.0, -8.477e-07, 0.0, 1.0, -8.477e-07, 0.0, 1.0, -8.477e-07, 0.0, 1.0, 8.477e-07, 0.0, -1.0, 8.477e-07, 0.0, -1.0, 8.477e-07, 0.0, -1.0])] * 3)])
me_cube_cube_001 = bpy.data.meshes.new('Cube_Cube.001')
me_cube_cube_001.from_pydata([(-10.0, -1.0, 10.0), (-10.0, 0.0, 10.0), (-10.0, -1.0, -30.0), (-10.0, 0.0, -30.0), (30.0, -1.0, 10.0), (30.0, 0.0, 10.0), (30.0, -1.0, -30.0), (30.0, 0.0, -30.0)], [], [(1, 2, 0), (3, 6, 2), (7, 4, 6), (5, 0, 4), (6, 0, 2), (3, 5, 7), (1, 3, 2), (3, 7, 6), (7, 5, 4), (5, 1, 0), (6, 4, 0), (3, 1, 5)])
_uv = me_cube_cube_001.uv_layers.new(name='UVMap')
_uv.uv.foreach_set('vector', [0.625, 0.0, 0.375, 0.25, 0.375, 0.0, 0.625, 0.25, 0.375, 0.5, 0.375, 0.25, 0.625, 0.5, 0.375, 0.75, 0.375, 0.5, 0.625, 0.75, 0.375, 1.0, 0.375, 0.75, 0.375, 0.5, 0.125, 0.75, 0.125, 0.5, 0.875, 0.5, 0.625, 0.75, 0.625, 0.5, 0.625, 0.0, 0.625, 0.25, 0.375, 0.25, 0.625, 0.25, 0.625, 0.5, 0.375, 0.5, 0.625, 0.5, 0.625, 0.75, 0.375, 0.75, 0.625, 0.75, 0.625, 1.0, 0.375, 1.0, 0.375, 0.5, 0.375, 0.75, 0.125, 0.75, 0.875, 0.5, 0.875, 0.75, 0.625, 0.75])
me_cube_cube_001.materials.append(mat_material_001)
me_cube_cube_001.update()
me_cube_cube_001.normals_split_custom_set([tuple(v) for v in zip(*[iter([-1.0, 0.0, 0.0, -1.0, 0.0, 0.0, -1.0, 0.0, 0.0, 0.0, 0.0, -1.0, 0.0, 0.0, -1.0, 0.0, 0.0, -1.0, 1.0, 0.0, 0.0, 1.0, 0.0, 0.0, 1.0, 0.0, 0.0, 0.0, 0.0, 1.0, 0.0, 0.0, 1.0, 0.0, 0.0, 1.0, 0.0, -1.0, 0.0, 0.0, -1.0, 0.0, 0.0, -1.0, 0.0, 0.0, 1.0, 0.0, 0.0, 1.0, 0.0, 0.0, 1.0, 0.0, -1.0, 0.0, 0.0, -1.0, 0.0, 0.0, -1.0, 0.0, 0.0, 0.0, 0.0, -1.0, 0.0, 0.0, -1.0, 0.0, 0.0, -1.0, 1.0, 0.0, 0.0, 1.0, 0.0, 0.0, 1.0, 0.0, 0.0, 0.0, 0.0, 1.0, 0.0, 0.0, 1.0, 0.0, 0.0, 1.0, 0.0, -1.0, 0.0, 0.0, -1.0, 0.0, 0.0, -1.0, 0.0, 0.0, 1.0, 0.0, 0.0, 1.0, 0.0, 0.0, 1.0, 0.0])] * 3)])

# ---- objects
ob_cube_001_cube_003 = bpy.data.objects.new('Cube.001_Cube.003', me_cube_001_cube_003)
ob_cube_002_cube_004 = bpy.data.objects.new('Cube.002_Cube.004', me_cube_002_cube_004)
ob_cube_003_cube_005 = bpy.data.objects.new('Cube.003_Cube.005', me_cube_003_cube_005)
ob_cube_004_cube_006 = bpy.data.objects.new('Cube.004_Cube.006', me_cube_004_cube_006)
ob_cube_005_cube_007 = bpy.data.objects.new('Cube.005_Cube.007', me_cube_005_cube_007)
ob_cube_006_cube_008 = bpy.data.objects.new('Cube.006_Cube.008', me_cube_006_cube_008)
ob_cube_007_cube_012 = bpy.data.objects.new('Cube.007_Cube.012', me_cube_007_cube_012)
ob_cube_008_cube_010 = bpy.data.objects.new('Cube.008_Cube.010', me_cube_008_cube_010)
ob_cube_009_cube_011 = bpy.data.objects.new('Cube.009_Cube.011', me_cube_009_cube_011)
ob_cube_010_cube_013 = bpy.data.objects.new('Cube.010_Cube.013', me_cube_010_cube_013)
ob_cube_011_cube_014 = bpy.data.objects.new('Cube.011_Cube.014', me_cube_011_cube_014)
ob_cube_012_cube_015 = bpy.data.objects.new('Cube.012_Cube.015', me_cube_012_cube_015)
ob_cube_013_cube_016 = bpy.data.objects.new('Cube.013_Cube.016', me_cube_013_cube_016)
ob_cube_cube_001 = bpy.data.objects.new('Cube_Cube.001', me_cube_cube_001)

# ---- transforms, parenting, visibility, modifiers, constraints
ob_cube_001_cube_003.location = (0.0, 0.0, 0.0)
ob_cube_001_cube_003.rotation_euler = (1.571, -0.0, 0.0)
ob_cube_002_cube_004.location = (0.0, 0.0, 0.0)
ob_cube_002_cube_004.rotation_euler = (1.571, -0.0, 0.0)
ob_cube_003_cube_005.location = (0.0, 0.0, 0.0)
ob_cube_003_cube_005.rotation_euler = (1.571, -0.0, 0.0)
ob_cube_004_cube_006.location = (0.0, 0.0, 0.0)
ob_cube_004_cube_006.rotation_euler = (1.571, -0.0, 0.0)
ob_cube_005_cube_007.location = (0.0, 0.0, 0.0)
ob_cube_005_cube_007.rotation_euler = (1.571, -0.0, 0.0)
ob_cube_006_cube_008.location = (0.0, 0.0, 0.0)
ob_cube_006_cube_008.rotation_euler = (1.571, -0.0, 0.0)
ob_cube_007_cube_012.location = (0.0, 0.0, 0.0)
ob_cube_007_cube_012.rotation_euler = (1.571, -0.0, 0.0)
ob_cube_008_cube_010.location = (0.0, 0.0, 0.0)
ob_cube_008_cube_010.rotation_euler = (1.571, -0.0, 0.0)
ob_cube_009_cube_011.location = (0.0, 0.0, 0.0)
ob_cube_009_cube_011.rotation_euler = (1.571, -0.0, 0.0)
ob_cube_010_cube_013.location = (0.0, 0.0, 0.0)
ob_cube_010_cube_013.rotation_euler = (1.571, -0.0, 0.0)
ob_cube_011_cube_014.location = (0.0, 0.0, 0.0)
ob_cube_011_cube_014.rotation_euler = (1.571, -0.0, 0.0)
ob_cube_012_cube_015.location = (0.0, 0.0, 0.0)
ob_cube_012_cube_015.rotation_euler = (1.571, -0.0, 0.0)
ob_cube_013_cube_016.location = (0.0, 0.0, 0.0)
ob_cube_013_cube_016.rotation_euler = (1.571, -0.0, 0.0)
ob_cube_cube_001.location = (0.0, 0.0, 0.0)
ob_cube_cube_001.rotation_euler = (1.571, -0.0, 0.0)

# ---- collection membership
col_collection.objects.link(ob_cube_001_cube_003)
col_collection.objects.link(ob_cube_002_cube_004)
col_collection.objects.link(ob_cube_003_cube_005)
col_collection.objects.link(ob_cube_004_cube_006)
col_collection.objects.link(ob_cube_005_cube_007)
col_collection.objects.link(ob_cube_006_cube_008)
col_collection.objects.link(ob_cube_007_cube_012)
col_collection.objects.link(ob_cube_008_cube_010)
col_collection.objects.link(ob_cube_009_cube_011)
col_collection.objects.link(ob_cube_010_cube_013)
col_collection.objects.link(ob_cube_011_cube_014)
col_collection.objects.link(ob_cube_012_cube_015)
col_collection.objects.link(ob_cube_013_cube_016)
col_collection.objects.link(ob_cube_cube_001)

# ---- scene / render settings (as saved in the file)
scene.frame_start = 1; scene.frame_end = 250; scene.frame_set(1)
scene.render.engine = 'BLENDER_EEVEE_NEXT'
scene.cycles.sampling_pattern = 'TABULATED_SOBOL'
scene.view_settings.view_transform = 'Filmic'
bpy.context.view_layer.update()

# ---- added for rendering (the .blend has no active camera and no usable light): camera, sun
cam_auto = bpy.data.cameras.new('AutoCamera')
cam_auto.lens = 50.0
cam_auto.sensor_width = 36.0
cam_auto.clip_end = 1000.0
ob_auto_camera = bpy.data.objects.new('AutoCamera', cam_auto)
scene.collection.objects.link(ob_auto_camera)
ob_auto_camera.location = (63.319, -53.9828, 47.1552)
ob_auto_camera.rotation_euler = (1.09748, -7.21219e-08, 0.694738)
scene.camera = ob_auto_camera
light_auto_sun = bpy.data.lights.new('AutoSun', 'SUN')
light_auto_sun.energy = 3.0
light_auto_sun.angle = 0.0523599
ob_auto_sun = bpy.data.objects.new('AutoSun', light_auto_sun)
scene.collection.objects.link(ob_auto_sun)
ob_auto_sun.rotation_euler = (0.872665, 0.174533, 0.523599)
bpy.context.view_layer.update()
